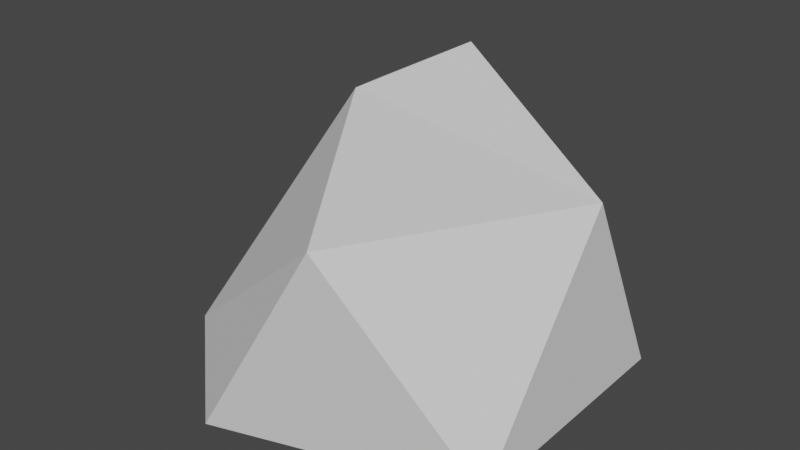 # Source: rock.blend  (saved by Blender 3.0.42; exported with 4.5.12 LTS)
import bpy
from mathutils import Matrix  # noqa: F401  (used for matrix-valued properties, if any)

bpy.ops.wm.read_factory_settings(use_empty=True)
scene = bpy.context.scene
scene.name = 'Scene'

# ---- collections
col_collection = bpy.data.collections.new('Collection'); scene.collection.children.link(col_collection)

# ---- world
world_world = bpy.data.worlds.new('World'); scene.world = world_world
world_world.use_nodes = True; world_world.node_tree.nodes.clear()
_N = world_world.node_tree.nodes; _L = world_world.node_tree.links
n0 = _N.new('ShaderNodeOutputWorld'); n0.name = 'World Output'; n0.location = (300, 300)
n1 = _N.new('ShaderNodeBackground'); n1.name = 'Background'; n1.location = (10, 300)
n1.inputs[0].default_value = (0.05088, 0.05088, 0.05088, 1.0)
_L.new(n1.outputs[0], n0.inputs[0])
n0.is_active_output = True
world_world.color = (0.05088, 0.05088, 0.05088)
world_world.use_sun_shadow = False
world_world.sun_shadow_jitter_overblur = 0.0

# ---- meshes
me_icosphere_001 = bpy.data.meshes.new('Icosphere.001')
me_icosphere_001.from_pydata([(0.0, 0.0, -2.31), (4.11, -2.986, -2.54), (-1.57, -4.832, -2.54), (-5.08, 0.0, -2.54), (-1.57, 4.832, -2.54), (4.11, 2.986, -2.54), (1.57, -4.832, 2.54), (-4.816, -1.998, -2.58), (-3.082, 2.508, 2.582), (-1.217, 3.497, 3.588), (4.242, 0.3015, 2.376), (-1.74, 0.1198, 3.298), (4.176, 1.644, -0.08202), (1.447, 3.242, 0.524), (1.513, 1.899, 2.982)], [], [(0, 1, 2), (1, 0, 5), (0, 2, 3), (0, 3, 4), (0, 4, 5), (1, 5, 12, 10), (2, 1, 6), (3, 2, 7), (4, 3, 8), (5, 4, 9, 13), (1, 10, 6), (2, 6, 7), (3, 7, 8), (4, 8, 9), (5, 13, 12), (6, 10, 11), (7, 6, 11), (8, 7, 11), (9, 8, 11), (10, 14, 9, 11), (12, 14, 10), (12, 13, 14), (13, 9, 14)])
_uv = me_icosphere_001.uv_layers.new(name='UVMap')
_uv.uv.foreach_set('vector', [0.1818, 0.0, 0.2727, 0.1575, 0.09091, 0.1575, 0.2727, 0.1575, 0.3636, 0.0, 0.4545, 0.1575, 0.9091, 0.0, 1.0, 0.1575, 0.8182, 0.1575, 0.7273, 0.0, 0.8182, 0.1575, 0.6364, 0.1575, 0.5455, 0.0, 0.6364, 0.1575, 0.4545, 0.1575, 0.2727, 0.1575, 0.4545, 0.1575, 0.4091, 0.2362, 0.3636, 0.3149, 0.09091, 0.1575, 0.2727, 0.1575, 0.1818, 0.3149, 0.8182, 0.1575, 1.0, 0.1575, 0.9091, 0.3149, 0.6364, 0.1575, 0.8182, 0.1575, 0.7273, 0.3149, 0.4545, 0.1575, 0.6364, 0.1575, 0.5455, 0.3149, 0.5, 0.2362, 0.2727, 0.1575, 0.3636, 0.3149, 0.1818, 0.3149, 0.09091, 0.1575, 0.1818, 0.3149, 0.0, 0.3149, 0.8182, 0.1575, 0.9091, 0.3149, 0.7273, 0.3149, 0.6364, 0.1575, 0.7273, 0.3149, 0.5455, 0.3149, 0.4545, 0.1575, 0.5, 0.2362, 0.4091, 0.2362, 0.1818, 0.3149, 0.3636, 0.3149, 0.2727, 0.4724, 0.0, 0.3149, 0.1818, 0.3149, 0.09091, 0.4724, 0.7273, 0.3149, 0.9091, 0.3149, 0.8182, 0.4724, 0.5455, 0.3149, 0.7273, 0.3149, 0.6364, 0.4724, 0.3636, 0.3149, 0.4545, 0.3149, 0.5455, 0.3149, 0.4545, 0.4724, 0.4091, 0.2362, 0.4545, 0.3149, 0.3636, 0.3149, 0.4091, 0.2362, 0.5, 0.2362, 0.4545, 0.3149, 0.5, 0.2362, 0.5455, 0.3149, 0.4545, 0.3149])
me_icosphere_001.use_remesh_fix_poles = True
me_icosphere_001.use_remesh_preserve_attributes = False
me_icosphere_001.update()

# ---- objects
ob_icosphere = bpy.data.objects.new('Icosphere', me_icosphere_001)

# ---- transforms, parenting, visibility, modifiers, constraints
ob_icosphere.location = (0.4222, -0.01766, 2.611)

# ---- collection membership
col_collection.objects.link(ob_icosphere)

# ---- scene / render settings (as saved in the file)
scene.frame_start = 1; scene.frame_end = 250; scene.frame_set(1)
scene.render.engine = 'BLENDER_EEVEE_NEXT'
scene.cycles.sampling_pattern = 'TABULATED_SOBOL'
scene.cycles.use_light_tree = False
scene.view_settings.view_transform = 'Filmic'
bpy.context.view_layer.update()

# ---- added for rendering (the .blend has no active camera and no usable light): camera, sun
cam_auto = bpy.data.cameras.new('AutoCamera')
cam_auto.lens = 50.0
cam_auto.sensor_width = 36.0
cam_auto.clip_end = 1000.0
ob_auto_camera = bpy.data.objects.new('AutoCamera', cam_auto)
scene.collection.objects.link(ob_auto_camera)
ob_auto_camera.location = (13.6744, -16.4231, 14.052)
ob_auto_camera.rotation_euler = (1.09748, -7.21219e-08, 0.694738)
scene.camera = ob_auto_camera
light_auto_sun = bpy.data.lights.new('AutoSun', 'SUN')
light_auto_sun.energy = 3.0
light_auto_sun.angle = 0.0523599
ob_auto_sun = bpy.data.objects.new('AutoSun', light_auto_sun)
scene.collection.objects.link(ob_auto_sun)
ob_auto_sun.rotation_euler = (0.872665, 0.174533, 0.523599)
bpy.context.view_layer.update()
